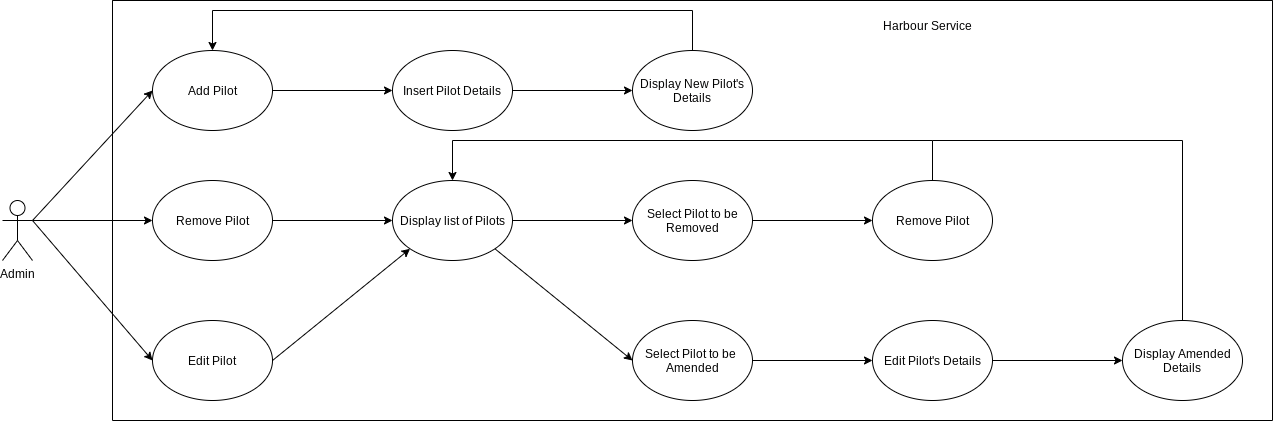

The diagram above was exported from draw.io. Its source (the exported page's mxGraphModel, read from the mxfile embedded in the PNG):
<mxGraphModel dx="1422" dy="1912" grid="1" gridSize="10" guides="1" tooltips="1" connect="1" arrows="1" fold="1" page="1" pageScale="1" pageWidth="827" pageHeight="1169" math="0" shadow="0">
  <root>
    <mxCell id="0" />
    <mxCell id="1" parent="0" />
    <mxCell id="JGAOoqI0xw1-6WkLORy1-1" value="Admin" style="shape=umlActor;verticalLabelPosition=bottom;verticalAlign=top;html=1;outlineConnect=0;fillColor=default;strokeColor=default;fontColor=default;" parent="1" vertex="1">
      <mxGeometry x="50" y="50" width="30" height="60" as="geometry" />
    </mxCell>
    <mxCell id="JGAOoqI0xw1-6WkLORy1-4" value="" style="endArrow=classic;html=1;rounded=0;exitX=1;exitY=0.3333333333333333;exitDx=0;exitDy=0;exitPerimeter=0;entryX=0;entryY=0.5;entryDx=0;entryDy=0;" parent="1" source="JGAOoqI0xw1-6WkLORy1-1" target="JGAOoqI0xw1-6WkLORy1-7" edge="1">
      <mxGeometry width="50" height="50" relative="1" as="geometry">
        <mxPoint x="200" y="60" as="sourcePoint" />
        <mxPoint x="200" y="-20" as="targetPoint" />
      </mxGeometry>
    </mxCell>
    <mxCell id="JGAOoqI0xw1-6WkLORy1-5" value="" style="endArrow=classic;html=1;rounded=0;exitX=1;exitY=0.3333333333333333;exitDx=0;exitDy=0;exitPerimeter=0;entryX=0;entryY=0.5;entryDx=0;entryDy=0;" parent="1" source="JGAOoqI0xw1-6WkLORy1-1" target="JGAOoqI0xw1-6WkLORy1-8" edge="1">
      <mxGeometry width="50" height="50" relative="1" as="geometry">
        <mxPoint x="230" y="70" as="sourcePoint" />
        <mxPoint x="200" y="70" as="targetPoint" />
      </mxGeometry>
    </mxCell>
    <mxCell id="JGAOoqI0xw1-6WkLORy1-6" value="" style="endArrow=classic;html=1;rounded=0;entryX=0;entryY=0.5;entryDx=0;entryDy=0;exitX=1;exitY=0.3333333333333333;exitDx=0;exitDy=0;exitPerimeter=0;strokeColor=default;labelBackgroundColor=default;fontColor=default;" parent="1" target="JGAOoqI0xw1-6WkLORy1-10" edge="1" source="JGAOoqI0xw1-6WkLORy1-1">
      <mxGeometry width="50" height="50" relative="1" as="geometry">
        <mxPoint x="90" y="240" as="sourcePoint" />
        <mxPoint x="170" y="230" as="targetPoint" />
      </mxGeometry>
    </mxCell>
    <mxCell id="JGAOoqI0xw1-6WkLORy1-7" value="Add Pilot" style="ellipse;whiteSpace=wrap;html=1;" parent="1" vertex="1">
      <mxGeometry x="200" y="-100" width="120" height="80" as="geometry" />
    </mxCell>
    <mxCell id="JGAOoqI0xw1-6WkLORy1-10" value="Edit Pilot" style="ellipse;whiteSpace=wrap;html=1;" parent="1" vertex="1">
      <mxGeometry x="200" y="170" width="120" height="80" as="geometry" />
    </mxCell>
    <mxCell id="JGAOoqI0xw1-6WkLORy1-11" value="" style="swimlane;startSize=0;fillColor=default;strokeColor=default;fontColor=default;" parent="1" vertex="1">
      <mxGeometry x="160" y="-150" width="1160" height="420" as="geometry" />
    </mxCell>
    <mxCell id="JGAOoqI0xw1-6WkLORy1-12" value="Harbour Service" style="text;strokeColor=none;fillColor=none;align=left;verticalAlign=middle;spacingLeft=4;spacingRight=4;overflow=hidden;points=[[0,0.5],[1,0.5]];portConstraint=eastwest;rotatable=0;" parent="JGAOoqI0xw1-6WkLORy1-11" vertex="1">
      <mxGeometry x="765" y="10" width="115" height="30" as="geometry" />
    </mxCell>
    <mxCell id="JGAOoqI0xw1-6WkLORy1-21" value="Insert Pilot Details" style="ellipse;whiteSpace=wrap;html=1;" parent="JGAOoqI0xw1-6WkLORy1-11" vertex="1">
      <mxGeometry x="280" y="50" width="120" height="80" as="geometry" />
    </mxCell>
    <mxCell id="JGAOoqI0xw1-6WkLORy1-24" value="Display list of Pilots" style="ellipse;whiteSpace=wrap;html=1;" parent="JGAOoqI0xw1-6WkLORy1-11" vertex="1">
      <mxGeometry x="280" y="180" width="120" height="80" as="geometry" />
    </mxCell>
    <mxCell id="JGAOoqI0xw1-6WkLORy1-27" value="Edit Pilot's Details" style="ellipse;whiteSpace=wrap;html=1;" parent="JGAOoqI0xw1-6WkLORy1-11" vertex="1">
      <mxGeometry x="760" y="320" width="120" height="80" as="geometry" />
    </mxCell>
    <mxCell id="JGAOoqI0xw1-6WkLORy1-49" value="Select Pilot to be Removed" style="ellipse;whiteSpace=wrap;html=1;" parent="JGAOoqI0xw1-6WkLORy1-11" vertex="1">
      <mxGeometry x="520" y="180" width="120" height="80" as="geometry" />
    </mxCell>
    <mxCell id="JGAOoqI0xw1-6WkLORy1-50" value="" style="endArrow=classic;html=1;rounded=0;exitX=1;exitY=0.5;exitDx=0;exitDy=0;entryX=0;entryY=0.5;entryDx=0;entryDy=0;" parent="JGAOoqI0xw1-6WkLORy1-11" source="JGAOoqI0xw1-6WkLORy1-24" target="JGAOoqI0xw1-6WkLORy1-49" edge="1">
      <mxGeometry width="50" height="50" relative="1" as="geometry">
        <mxPoint x="385" y="230" as="sourcePoint" />
        <mxPoint x="505" y="230" as="targetPoint" />
      </mxGeometry>
    </mxCell>
    <mxCell id="JGAOoqI0xw1-6WkLORy1-53" value="" style="endArrow=classic;html=1;rounded=0;exitX=1;exitY=1;exitDx=0;exitDy=0;entryX=0;entryY=0.5;entryDx=0;entryDy=0;strokeColor=default;labelBackgroundColor=default;fontColor=default;" parent="JGAOoqI0xw1-6WkLORy1-11" source="JGAOoqI0xw1-6WkLORy1-24" target="JGAOoqI0xw1-6WkLORy1-56" edge="1">
      <mxGeometry width="50" height="50" relative="1" as="geometry">
        <mxPoint x="400" y="360" as="sourcePoint" />
        <mxPoint x="520" y="360" as="targetPoint" />
      </mxGeometry>
    </mxCell>
    <mxCell id="JGAOoqI0xw1-6WkLORy1-8" value="Remove Pilot" style="ellipse;whiteSpace=wrap;html=1;" parent="JGAOoqI0xw1-6WkLORy1-11" vertex="1">
      <mxGeometry x="40" y="180" width="120" height="80" as="geometry" />
    </mxCell>
    <mxCell id="JGAOoqI0xw1-6WkLORy1-23" value="" style="endArrow=classic;html=1;rounded=0;exitX=1;exitY=0.5;exitDx=0;exitDy=0;entryX=0;entryY=0.5;entryDx=0;entryDy=0;" parent="JGAOoqI0xw1-6WkLORy1-11" source="JGAOoqI0xw1-6WkLORy1-8" target="JGAOoqI0xw1-6WkLORy1-24" edge="1">
      <mxGeometry width="50" height="50" relative="1" as="geometry">
        <mxPoint x="194" y="210" as="sourcePoint" />
        <mxPoint x="314" y="210" as="targetPoint" />
      </mxGeometry>
    </mxCell>
    <mxCell id="JGAOoqI0xw1-6WkLORy1-56" value="Select Pilot to be&amp;nbsp;&lt;br&gt;Amended" style="ellipse;whiteSpace=wrap;html=1;" parent="JGAOoqI0xw1-6WkLORy1-11" vertex="1">
      <mxGeometry x="520" y="320" width="120" height="80" as="geometry" />
    </mxCell>
    <mxCell id="JGAOoqI0xw1-6WkLORy1-57" value="" style="endArrow=classic;html=1;rounded=0;exitX=1;exitY=0.5;exitDx=0;exitDy=0;entryX=0;entryY=0.5;entryDx=0;entryDy=0;" parent="JGAOoqI0xw1-6WkLORy1-11" source="JGAOoqI0xw1-6WkLORy1-56" target="JGAOoqI0xw1-6WkLORy1-27" edge="1">
      <mxGeometry width="50" height="50" relative="1" as="geometry">
        <mxPoint x="690" y="330" as="sourcePoint" />
        <mxPoint x="740" y="280" as="targetPoint" />
      </mxGeometry>
    </mxCell>
    <mxCell id="JGAOoqI0xw1-6WkLORy1-58" value="Display Amended Details" style="ellipse;whiteSpace=wrap;html=1;" parent="JGAOoqI0xw1-6WkLORy1-11" vertex="1">
      <mxGeometry x="1010" y="320" width="120" height="80" as="geometry" />
    </mxCell>
    <mxCell id="JGAOoqI0xw1-6WkLORy1-59" value="" style="endArrow=classic;html=1;rounded=0;exitX=1;exitY=0.5;exitDx=0;exitDy=0;entryX=0;entryY=0.5;entryDx=0;entryDy=0;" parent="JGAOoqI0xw1-6WkLORy1-11" source="JGAOoqI0xw1-6WkLORy1-27" target="JGAOoqI0xw1-6WkLORy1-58" edge="1">
      <mxGeometry width="50" height="50" relative="1" as="geometry">
        <mxPoint x="900" y="359.5" as="sourcePoint" />
        <mxPoint x="1010" y="360" as="targetPoint" />
      </mxGeometry>
    </mxCell>
    <mxCell id="JGAOoqI0xw1-6WkLORy1-66" value="Display New Pilot's Details" style="ellipse;whiteSpace=wrap;html=1;" parent="JGAOoqI0xw1-6WkLORy1-11" vertex="1">
      <mxGeometry x="520" y="50" width="120" height="80" as="geometry" />
    </mxCell>
    <mxCell id="JGAOoqI0xw1-6WkLORy1-65" value="" style="endArrow=classic;html=1;rounded=0;exitX=1;exitY=0.5;exitDx=0;exitDy=0;entryX=0;entryY=0.5;entryDx=0;entryDy=0;" parent="JGAOoqI0xw1-6WkLORy1-11" source="JGAOoqI0xw1-6WkLORy1-21" target="JGAOoqI0xw1-6WkLORy1-66" edge="1">
      <mxGeometry width="50" height="50" relative="1" as="geometry">
        <mxPoint x="170" y="100" as="sourcePoint" />
        <mxPoint x="290" y="100" as="targetPoint" />
      </mxGeometry>
    </mxCell>
    <mxCell id="Wt01CRPgsgC8V39fHouL-3" value="Remove Pilot" style="ellipse;whiteSpace=wrap;html=1;" parent="JGAOoqI0xw1-6WkLORy1-11" vertex="1">
      <mxGeometry x="760" y="180" width="120" height="80" as="geometry" />
    </mxCell>
    <mxCell id="Wt01CRPgsgC8V39fHouL-4" value="" style="endArrow=classic;html=1;rounded=0;exitX=1;exitY=0.5;exitDx=0;exitDy=0;entryX=0;entryY=0.5;entryDx=0;entryDy=0;" parent="JGAOoqI0xw1-6WkLORy1-11" source="JGAOoqI0xw1-6WkLORy1-49" target="Wt01CRPgsgC8V39fHouL-3" edge="1">
      <mxGeometry width="50" height="50" relative="1" as="geometry">
        <mxPoint x="667" y="259" as="sourcePoint" />
        <mxPoint x="787" y="259" as="targetPoint" />
      </mxGeometry>
    </mxCell>
    <mxCell id="Wt01CRPgsgC8V39fHouL-5" value="" style="endArrow=classic;html=1;rounded=0;exitX=0.5;exitY=0;exitDx=0;exitDy=0;entryX=0.5;entryY=0;entryDx=0;entryDy=0;" parent="JGAOoqI0xw1-6WkLORy1-11" source="Wt01CRPgsgC8V39fHouL-3" target="JGAOoqI0xw1-6WkLORy1-24" edge="1">
      <mxGeometry width="50" height="50" relative="1" as="geometry">
        <mxPoint x="640" y="300" as="sourcePoint" />
        <mxPoint x="690" y="250" as="targetPoint" />
        <Array as="points">
          <mxPoint x="820" y="140" />
          <mxPoint x="340" y="140" />
        </Array>
      </mxGeometry>
    </mxCell>
    <mxCell id="Mc4wJSJORZZJgnlq6Ouy-2" value="" style="endArrow=none;html=1;rounded=0;labelBackgroundColor=default;fontColor=default;strokeColor=default;exitX=0.5;exitY=0;exitDx=0;exitDy=0;" edge="1" parent="JGAOoqI0xw1-6WkLORy1-11" source="JGAOoqI0xw1-6WkLORy1-58">
      <mxGeometry width="50" height="50" relative="1" as="geometry">
        <mxPoint x="920" y="280" as="sourcePoint" />
        <mxPoint x="820" y="140" as="targetPoint" />
        <Array as="points">
          <mxPoint x="1070" y="140" />
        </Array>
      </mxGeometry>
    </mxCell>
    <mxCell id="JGAOoqI0xw1-6WkLORy1-22" value="" style="endArrow=classic;html=1;rounded=0;exitX=1;exitY=0.5;exitDx=0;exitDy=0;entryX=0;entryY=0.5;entryDx=0;entryDy=0;" parent="1" source="JGAOoqI0xw1-6WkLORy1-7" target="JGAOoqI0xw1-6WkLORy1-21" edge="1">
      <mxGeometry width="50" height="50" relative="1" as="geometry">
        <mxPoint x="390" y="280" as="sourcePoint" />
        <mxPoint x="440" y="230" as="targetPoint" />
      </mxGeometry>
    </mxCell>
    <mxCell id="JGAOoqI0xw1-6WkLORy1-52" value="" style="endArrow=classic;html=1;rounded=0;exitX=1;exitY=0.5;exitDx=0;exitDy=0;entryX=0;entryY=1;entryDx=0;entryDy=0;strokeColor=default;labelBackgroundColor=default;fontColor=default;" parent="1" source="JGAOoqI0xw1-6WkLORy1-10" target="JGAOoqI0xw1-6WkLORy1-24" edge="1">
      <mxGeometry width="50" height="50" relative="1" as="geometry">
        <mxPoint x="390" y="180" as="sourcePoint" />
        <mxPoint x="440" y="210" as="targetPoint" />
      </mxGeometry>
    </mxCell>
    <mxCell id="Wt01CRPgsgC8V39fHouL-2" value="" style="endArrow=classic;html=1;rounded=0;exitX=0.5;exitY=0;exitDx=0;exitDy=0;entryX=0.5;entryY=0;entryDx=0;entryDy=0;" parent="1" source="JGAOoqI0xw1-6WkLORy1-66" target="JGAOoqI0xw1-6WkLORy1-7" edge="1">
      <mxGeometry width="50" height="50" relative="1" as="geometry">
        <mxPoint x="800" y="140" as="sourcePoint" />
        <mxPoint x="850" y="90" as="targetPoint" />
        <Array as="points">
          <mxPoint x="740" y="-140" />
          <mxPoint x="260" y="-140" />
        </Array>
      </mxGeometry>
    </mxCell>
  </root>
</mxGraphModel>